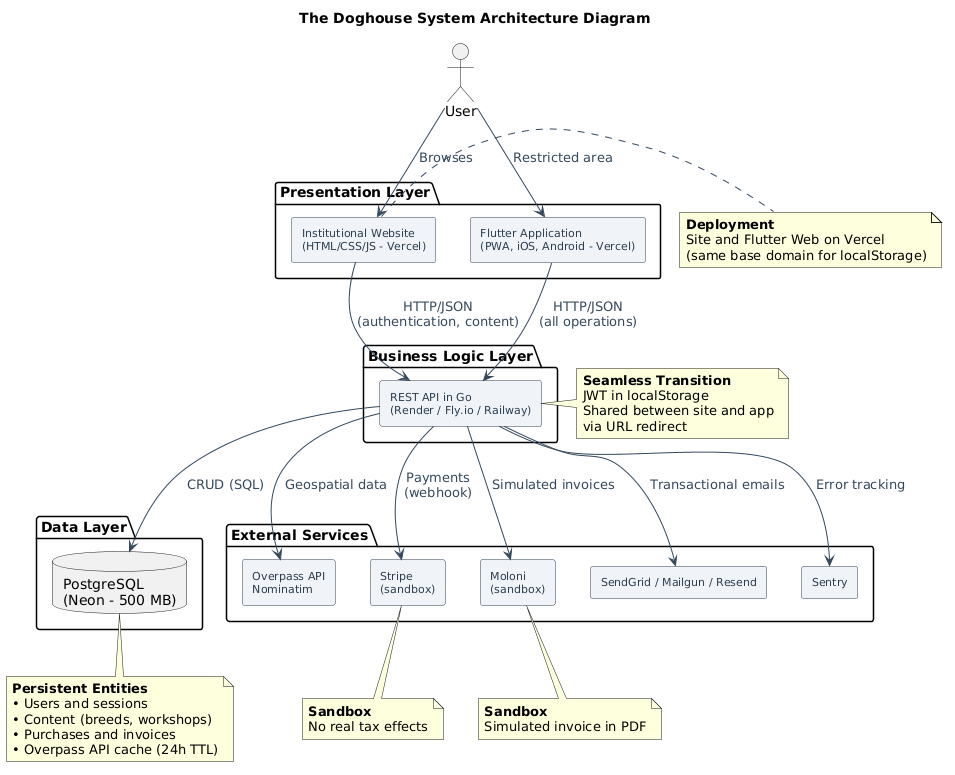

The diagram above was rendered by PlantUML. Its source (embedded in the PNG):
@startuml
skinparam componentStyle rectangle
skinparam backgroundColor white
skinparam component {
  BackgroundColor #F0F4F8
  BorderColor #2C3E50
  FontColor #2C3E50
  FontSize 11
}
skinparam arrow {
  Color #34495E
  FontColor #34495E
}

title The Doghouse System Architecture Diagram

actor "User" as User

package "Presentation Layer" {
  component "Institutional Website\n(HTML/CSS/JS - Vercel)" as Site
  component "Flutter Application\n(PWA, iOS, Android - Vercel)" as Flutter
}

package "Business Logic Layer" {
  component "REST API in Go\n(Render / Fly.io / Railway)" as API
}

package "Data Layer" {
  database "PostgreSQL\n(Neon - 500 MB)" as Database
}

package "External Services" {
  component "Overpass API\nNominatim" as Maps
  component "Stripe\n(sandbox)" as Stripe
  component "Moloni\n(sandbox)" as Moloni
  component "SendGrid / Mailgun / Resend" as Email
  component "Sentry" as Sentry
}

' === Flows ===
User -down-> Site : "Browses"
User -down-> Flutter : "Restricted area"

Site -down-> API : "HTTP/JSON\n(authentication, content)"
Flutter -down-> API : "HTTP/JSON\n(all operations)"

API -down-> Database : "CRUD (SQL)"
API -down-> Maps : "Geospatial data"
API -down-> Stripe : "Payments\n(webhook)"
API -down-> Moloni : "Simulated invoices"
API -down-> Email : "Transactional emails"
API -down-> Sentry : "Error tracking"

' === Notes ===
note bottom of Database
  <b>Persistent Entities</b>
  • Users and sessions
  • Content (breeds, workshops)
  • Purchases and invoices
  • Overpass API cache (24h TTL)
end note

note right of API
  <b>Seamless Transition</b>
  JWT in localStorage
  Shared between site and app
  via URL redirect
end note

note bottom of Stripe
  <b>Sandbox</b>
  No real tax effects
end note

note bottom of Moloni
  <b>Sandbox</b>
  Simulated invoice in PDF
end note

note right of Site
  <b>Deployment</b>
  Site and Flutter Web on Vercel
  (same base domain for localStorage)
end note
@enduml